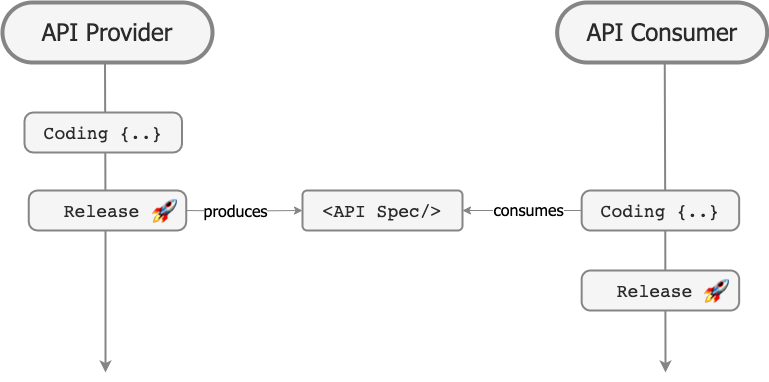

The diagram above was exported from draw.io. Its source (the exported page's mxGraphModel, read from the mxfile embedded in the PNG):
<mxGraphModel dx="1026" dy="680" grid="1" gridSize="10" guides="1" tooltips="1" connect="1" arrows="1" fold="1" page="1" pageScale="1" pageWidth="827" pageHeight="1169" math="0" shadow="0">
  <root>
    <mxCell id="0" />
    <mxCell id="1" parent="0" />
    <mxCell id="0BmfOMtZ6qLRKBSBzaHh-9" style="edgeStyle=orthogonalEdgeStyle;rounded=0;orthogonalLoop=1;jettySize=auto;html=1;strokeColor=#858585;strokeWidth=2;" parent="1" edge="1">
      <mxGeometry relative="1" as="geometry">
        <mxPoint x="170" y="450" as="targetPoint" />
        <mxPoint x="170" y="170" as="sourcePoint" />
      </mxGeometry>
    </mxCell>
    <mxCell id="Sb1bI7WPTo1v9lW00mhg-1" style="edgeStyle=orthogonalEdgeStyle;rounded=0;orthogonalLoop=1;jettySize=auto;html=1;strokeColor=#858585;strokeWidth=2;" parent="1" edge="1">
      <mxGeometry relative="1" as="geometry">
        <mxPoint x="576" y="460" as="targetPoint" />
        <mxPoint x="575.5" y="170" as="sourcePoint" />
      </mxGeometry>
    </mxCell>
    <mxCell id="Sb1bI7WPTo1v9lW00mhg-3" value="" style="rounded=1;fillColor=#ffffff;strokeColor=#DFE1E5;shadow=1;html=1;arcSize=4;sketch=1;hachureGap=4;pointerEvents=0;fontFamily=Architects Daughter;fontSource=https%3A%2F%2Ffonts.googleapis.com%2Fcss%3Ffamily%3DArchitects%2BDaughter;fontSize=20;" parent="1" vertex="1">
      <mxGeometry x="107.5" y="200" width="125" height="40" as="geometry" />
    </mxCell>
    <mxCell id="Sb1bI7WPTo1v9lW00mhg-5" value="Coding" style="fillColor=none;strokeColor=none;html=1;fontSize=14;fontStyle=0;fontColor=#000000;align=center;whiteSpace=wrap;sketch=1;hachureGap=4;pointerEvents=0;fontFamily=Architects Daughter;fontSource=https%3A%2F%2Ffonts.googleapis.com%2Fcss%3Ffamily%3DArchitects%2BDaughter;" parent="Sb1bI7WPTo1v9lW00mhg-3" vertex="1">
      <mxGeometry width="110" height="20" relative="1" as="geometry">
        <mxPoint x="10" y="10" as="offset" />
      </mxGeometry>
    </mxCell>
    <mxCell id="Sb1bI7WPTo1v9lW00mhg-7" value="PROVIDER" style="rounded=1;whiteSpace=wrap;html=1;fillColor=#858585;strokeColor=none;fontColor=#FFFFFF;fontStyle=1;fontFamily=Architects Daughter;fontSource=https%3A%2F%2Ffonts.googleapis.com%2Fcss%3Ffamily%3DArchitects%2BDaughter;fontSize=18;" parent="1" vertex="1">
      <mxGeometry x="109.5" y="110" width="120" height="60" as="geometry" />
    </mxCell>
    <mxCell id="Sb1bI7WPTo1v9lW00mhg-8" value="CONSUMER" style="rounded=1;whiteSpace=wrap;html=1;fillColor=#858585;strokeColor=none;fontColor=#FFFFFF;fontStyle=1;fontFamily=Architects Daughter;fontSource=https%3A%2F%2Ffonts.googleapis.com%2Fcss%3Ffamily%3DArchitects%2BDaughter;fontSize=18;" parent="1" vertex="1">
      <mxGeometry x="513" y="110" width="120" height="60" as="geometry" />
    </mxCell>
    <mxCell id="Wbzi26A4p5CMtj6ITIvZ-3" style="edgeStyle=orthogonalEdgeStyle;rounded=0;orthogonalLoop=1;jettySize=auto;html=1;entryX=0;entryY=0.5;entryDx=0;entryDy=0;strokeColor=#858585;" parent="1" source="Sb1bI7WPTo1v9lW00mhg-10" target="Wbzi26A4p5CMtj6ITIvZ-1" edge="1">
      <mxGeometry relative="1" as="geometry" />
    </mxCell>
    <mxCell id="Wbzi26A4p5CMtj6ITIvZ-6" value="produces" style="edgeLabel;html=1;align=center;verticalAlign=middle;resizable=0;points=[];fontFamily=Architects Daughter;fontSource=https%3A%2F%2Ffonts.googleapis.com%2Fcss%3Ffamily%3DArchitects%2BDaughter;" parent="Wbzi26A4p5CMtj6ITIvZ-3" vertex="1" connectable="0">
      <mxGeometry x="-0.1223" relative="1" as="geometry">
        <mxPoint as="offset" />
      </mxGeometry>
    </mxCell>
    <mxCell id="Sb1bI7WPTo1v9lW00mhg-10" value="" style="rounded=1;fillColor=#ffffff;strokeColor=#DFE1E5;shadow=1;html=1;arcSize=4;sketch=1;hachureGap=4;pointerEvents=0;fontFamily=Architects Daughter;fontSource=https%3A%2F%2Ffonts.googleapis.com%2Fcss%3Ffamily%3DArchitects%2BDaughter;fontSize=20;" parent="1" vertex="1">
      <mxGeometry x="107.5" y="290" width="125" height="40" as="geometry" />
    </mxCell>
    <mxCell id="Sb1bI7WPTo1v9lW00mhg-11" value="Release" style="fillColor=none;strokeColor=none;html=1;fontSize=14;fontStyle=0;fontColor=#000000;align=center;whiteSpace=wrap;sketch=1;hachureGap=4;pointerEvents=0;fontFamily=Architects Daughter;fontSource=https%3A%2F%2Ffonts.googleapis.com%2Fcss%3Ffamily%3DArchitects%2BDaughter;" parent="Sb1bI7WPTo1v9lW00mhg-10" vertex="1">
      <mxGeometry width="110" height="20" relative="1" as="geometry">
        <mxPoint x="10" y="10" as="offset" />
      </mxGeometry>
    </mxCell>
    <mxCell id="Wbzi26A4p5CMtj6ITIvZ-4" style="edgeStyle=orthogonalEdgeStyle;rounded=0;orthogonalLoop=1;jettySize=auto;html=1;entryX=1.022;entryY=0.544;entryDx=0;entryDy=0;entryPerimeter=0;strokeColor=#858585;exitX=0;exitY=0.5;exitDx=0;exitDy=0;" parent="1" source="Sb1bI7WPTo1v9lW00mhg-16" target="Wbzi26A4p5CMtj6ITIvZ-1" edge="1">
      <mxGeometry relative="1" as="geometry">
        <mxPoint x="400" y="312" as="targetPoint" />
        <mxPoint x="550" y="312" as="sourcePoint" />
      </mxGeometry>
    </mxCell>
    <mxCell id="Wbzi26A4p5CMtj6ITIvZ-7" value="consumes" style="edgeLabel;html=1;align=center;verticalAlign=middle;resizable=0;points=[];fontFamily=Architects Daughter;fontSource=https%3A%2F%2Ffonts.googleapis.com%2Fcss%3Ffamily%3DArchitects%2BDaughter;" parent="Wbzi26A4p5CMtj6ITIvZ-4" vertex="1" connectable="0">
      <mxGeometry x="0.1438" relative="1" as="geometry">
        <mxPoint x="6" y="-2" as="offset" />
      </mxGeometry>
    </mxCell>
    <mxCell id="Sb1bI7WPTo1v9lW00mhg-16" value="" style="rounded=1;fillColor=#ffffff;strokeColor=#DFE1E5;shadow=1;html=1;arcSize=4;sketch=1;hachureGap=4;pointerEvents=0;fontFamily=Architects Daughter;fontSource=https%3A%2F%2Ffonts.googleapis.com%2Fcss%3Ffamily%3DArchitects%2BDaughter;fontSize=20;" parent="1" vertex="1">
      <mxGeometry x="509" y="295" width="125" height="40" as="geometry" />
    </mxCell>
    <mxCell id="Sb1bI7WPTo1v9lW00mhg-17" value="Coding" style="fillColor=none;strokeColor=none;html=1;fontSize=14;fontStyle=0;fontColor=#000000;align=center;whiteSpace=wrap;sketch=1;hachureGap=4;pointerEvents=0;fontFamily=Architects Daughter;fontSource=https%3A%2F%2Ffonts.googleapis.com%2Fcss%3Ffamily%3DArchitects%2BDaughter;" parent="Sb1bI7WPTo1v9lW00mhg-16" vertex="1">
      <mxGeometry width="110" height="20" relative="1" as="geometry">
        <mxPoint x="10" y="10" as="offset" />
      </mxGeometry>
    </mxCell>
    <mxCell id="Sb1bI7WPTo1v9lW00mhg-18" value="" style="rounded=1;fillColor=#ffffff;strokeColor=#DFE1E5;shadow=1;html=1;arcSize=4;sketch=1;hachureGap=4;pointerEvents=0;fontFamily=Architects Daughter;fontSource=https%3A%2F%2Ffonts.googleapis.com%2Fcss%3Ffamily%3DArchitects%2BDaughter;fontSize=20;" parent="1" vertex="1">
      <mxGeometry x="510.5" y="370" width="125" height="40" as="geometry" />
    </mxCell>
    <mxCell id="Sb1bI7WPTo1v9lW00mhg-19" value="Release" style="fillColor=none;strokeColor=none;html=1;fontSize=14;fontStyle=0;fontColor=#000000;align=center;whiteSpace=wrap;sketch=1;hachureGap=4;pointerEvents=0;fontFamily=Architects Daughter;fontSource=https%3A%2F%2Ffonts.googleapis.com%2Fcss%3Ffamily%3DArchitects%2BDaughter;" parent="Sb1bI7WPTo1v9lW00mhg-18" vertex="1">
      <mxGeometry width="110" height="20" relative="1" as="geometry">
        <mxPoint x="10" y="10" as="offset" />
      </mxGeometry>
    </mxCell>
    <mxCell id="Wbzi26A4p5CMtj6ITIvZ-1" value="" style="rounded=1;fillColor=#ffffff;strokeColor=#DFE1E5;shadow=1;html=1;arcSize=4;sketch=1;hachureGap=4;pointerEvents=0;fontFamily=Architects Daughter;fontSource=https%3A%2F%2Ffonts.googleapis.com%2Fcss%3Ffamily%3DArchitects%2BDaughter;fontSize=20;" parent="1" vertex="1">
      <mxGeometry x="300" y="290" width="125" height="40" as="geometry" />
    </mxCell>
    <mxCell id="Wbzi26A4p5CMtj6ITIvZ-2" value="API Specification" style="fillColor=none;strokeColor=none;html=1;fontSize=14;fontStyle=0;fontColor=#000000;align=center;whiteSpace=wrap;sketch=1;hachureGap=4;pointerEvents=0;fontFamily=Architects Daughter;fontSource=https%3A%2F%2Ffonts.googleapis.com%2Fcss%3Ffamily%3DArchitects%2BDaughter;" parent="Wbzi26A4p5CMtj6ITIvZ-1" vertex="1">
      <mxGeometry width="110" height="20" relative="1" as="geometry">
        <mxPoint x="10" y="10" as="offset" />
      </mxGeometry>
    </mxCell>
  </root>
</mxGraphModel>